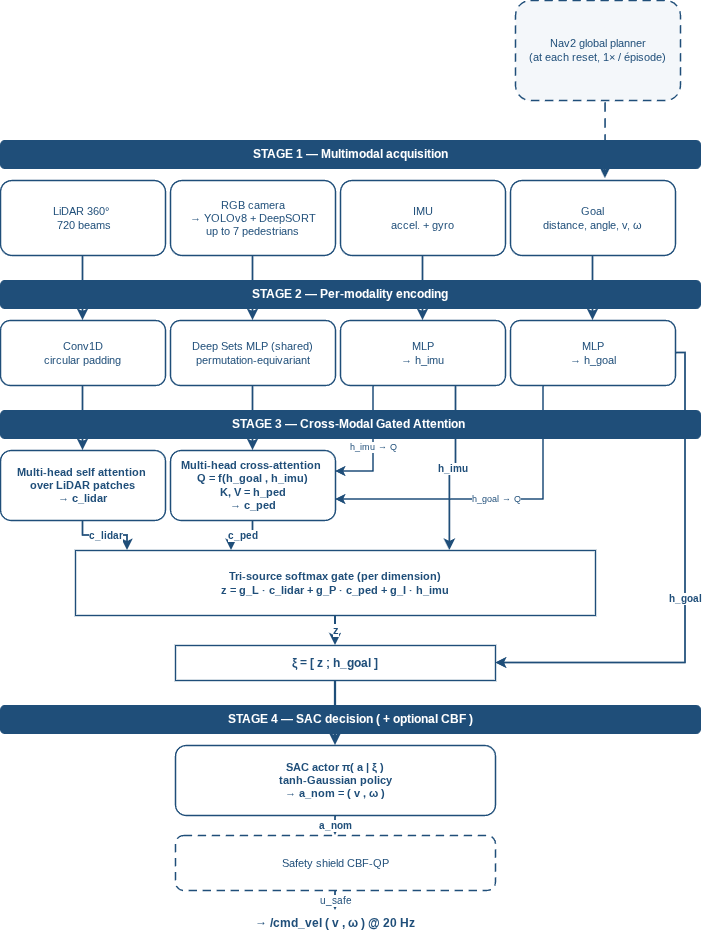

The diagram above was exported from draw.io. Its source (the exported page's mxGraphModel, read from the mxfile embedded in the PNG):
<mxGraphModel dx="744" dy="1439" grid="1" gridSize="10" guides="1" tooltips="1" connect="1" arrows="1" fold="1" page="1" pageScale="1" pageWidth="750" pageHeight="940" math="0" shadow="0">
  <root>
    <mxCell id="0" />
    <mxCell id="1" parent="0" />
    <mxCell id="lidar" parent="1" style="rounded=1;whiteSpace=wrap;html=1;fillColor=#FFFFFF;strokeColor=#1F4E79;strokeWidth=1.4;fontSize=11;fontColor=#1F4E79;" value="LiDAR 360°&amp;nbsp;&lt;div&gt;&amp;nbsp;720 beams&lt;/div&gt;" vertex="1">
      <mxGeometry height="75" width="165" x="25" y="130" as="geometry" />
    </mxCell>
    <mxCell id="cam" parent="1" style="rounded=1;whiteSpace=wrap;html=1;fillColor=#FFFFFF;strokeColor=#1F4E79;strokeWidth=1.4;fontSize=11;fontColor=#1F4E79;" value="RGB camera&lt;br&gt;→ YOLOv8 + DeepSORT&lt;br&gt;&lt;div&gt;up to 7 pedestrians&lt;/div&gt;" vertex="1">
      <mxGeometry height="75" width="165" x="195" y="130" as="geometry" />
    </mxCell>
    <mxCell id="imu" parent="1" style="rounded=1;whiteSpace=wrap;html=1;fillColor=#FFFFFF;strokeColor=#1F4E79;strokeWidth=1.4;fontSize=11;fontColor=#1F4E79;" value="IMU&#10;accel. + gyro" vertex="1">
      <mxGeometry height="75" width="165" x="365" y="130" as="geometry" />
    </mxCell>
    <mxCell id="goal" parent="1" style="rounded=1;whiteSpace=wrap;html=1;fillColor=#FFFFFF;strokeColor=#1F4E79;strokeWidth=1.4;fontSize=11;fontColor=#1F4E79;" value="Goal&#10;distance, angle, v, ω" vertex="1">
      <mxGeometry height="75" width="165" x="535" y="130" as="geometry" />
    </mxCell>
    <mxCell id="enc_l" parent="1" style="rounded=1;whiteSpace=wrap;html=1;fillColor=#FFFFFF;strokeColor=#1F4E79;strokeWidth=1.4;fontSize=11;fontColor=#1F4E79;" value="Conv1D&lt;br&gt;circular padding" vertex="1">
      <mxGeometry height="65" width="165" x="25" y="270" as="geometry" />
    </mxCell>
    <mxCell id="enc_p" parent="1" style="rounded=1;whiteSpace=wrap;html=1;fillColor=#FFFFFF;strokeColor=#1F4E79;strokeWidth=1.4;fontSize=11;fontColor=#1F4E79;" value="Deep Sets MLP (shared)&lt;br&gt;permutation-equivariant" vertex="1">
      <mxGeometry height="65" width="165" x="195" y="270" as="geometry" />
    </mxCell>
    <mxCell id="enc_i" parent="1" style="rounded=1;whiteSpace=wrap;html=1;fillColor=#FFFFFF;strokeColor=#1F4E79;strokeWidth=1.4;fontSize=11;fontColor=#1F4E79;" value="MLP&#10;→ h_imu" vertex="1">
      <mxGeometry height="65" width="165" x="365" y="270" as="geometry" />
    </mxCell>
    <mxCell id="enc_g" parent="1" style="rounded=1;whiteSpace=wrap;html=1;fillColor=#FFFFFF;strokeColor=#1F4E79;strokeWidth=1.4;fontSize=11;fontColor=#1F4E79;" value="MLP&#10;→ h_goal" vertex="1">
      <mxGeometry height="65" width="165" x="535" y="270" as="geometry" />
    </mxCell>
    <mxCell id="self_attn" parent="1" style="rounded=1;whiteSpace=wrap;html=1;fillColor=#FFFFFF;strokeColor=#1F4E79;strokeWidth=1.4;fontSize=11;fontStyle=1;fontColor=#1F4E79;" value="&lt;strong&gt;Multi-head self attention&lt;/strong&gt;&amp;nbsp;&lt;div&gt;over LiDAR patches&lt;br&gt;→ c_lidar&lt;/div&gt;" vertex="1">
      <mxGeometry height="70" width="165" x="25" y="400" as="geometry" />
    </mxCell>
    <mxCell id="cross_attn" parent="1" style="rounded=1;whiteSpace=wrap;html=1;fillColor=#FFFFFF;strokeColor=#1F4E79;strokeWidth=1.4;fontSize=11;fontStyle=1;fontColor=#1F4E79;" value="Multi-head cross-attention&amp;nbsp;&lt;br&gt;Q = f(h_goal , h_imu)&lt;br&gt;K, V = h_ped&lt;br&gt;→ c_ped" vertex="1">
      <mxGeometry height="70" width="165" x="195" y="400" as="geometry" />
    </mxCell>
    <mxCell id="gate" parent="1" style="rounded=2;whiteSpace=wrap;html=1;fillColor=#FFFFFF;strokeColor=#1F4E79;strokeWidth=1.4;fontSize=11;fontStyle=1;fontColor=#1F4E79;" value="Tri-source softmax gate (per dimension)&lt;div&gt;z  =  g_L · c_lidar  +  g_P · c_ped  +  g_I · h_imu&lt;/div&gt;" vertex="1">
      <mxGeometry height="65" width="520" x="100" y="500" as="geometry" />
    </mxCell>
    <mxCell id="xi" parent="1" style="rounded=0;whiteSpace=wrap;html=1;fillColor=#FFFFFF;strokeColor=#1F4E79;strokeWidth=1.4;fontSize=12;fontStyle=1;fontColor=#1F4E79;" value="ξ  =  [ z  ;  h_goal ]" vertex="1">
      <mxGeometry height="35" width="320" x="200" y="595" as="geometry" />
    </mxCell>
    <mxCell id="actor" parent="1" style="rounded=1;whiteSpace=wrap;html=1;fillColor=#FFFFFF;strokeColor=#1F4E79;strokeWidth=1.4;fontSize=11;fontStyle=1;fontColor=#1F4E79;" value="SAC actor  π( a | ξ )&lt;br&gt;tanh-Gaussian policy&lt;div&gt;→ a_nom = ( v , ω )&lt;/div&gt;" vertex="1">
      <mxGeometry height="70" width="320" x="200" y="695" as="geometry" />
    </mxCell>
    <mxCell id="cbf" parent="1" style="rounded=1;whiteSpace=wrap;html=1;fillColor=#FFFFFF;strokeColor=#1F4E79;strokeWidth=1.4;fontSize=11;dashed=1;dashPattern=6 4;fontColor=#1F4E79;" value="Safety shield CBF-QP" vertex="1">
      <mxGeometry height="55" width="320" x="200" y="785" as="geometry" />
    </mxCell>
    <mxCell id="cmdvel" parent="1" style="text;html=1;strokeColor=none;fillColor=none;align=center;verticalAlign=middle;whiteSpace=wrap;fontSize=12;fontStyle=1;fontColor=#1F4E79" value="→  /cmd_vel   ( v , ω )   @ 20 Hz" vertex="1">
      <mxGeometry height="25" width="320" x="200" y="860" as="geometry" />
    </mxCell>
    <mxCell id="e_l12" edge="1" parent="1" source="lidar" style="edgeStyle=orthogonalEdgeStyle;rounded=0;html=1;strokeColor=#1F4E79;strokeWidth=1.8;endArrow=classic;endFill=1;" target="enc_l">
      <mxGeometry relative="1" as="geometry" />
    </mxCell>
    <mxCell id="e_p12" edge="1" parent="1" source="cam" style="edgeStyle=orthogonalEdgeStyle;rounded=0;html=1;strokeColor=#1F4E79;strokeWidth=1.8;endArrow=classic;endFill=1;" target="enc_p">
      <mxGeometry relative="1" as="geometry" />
    </mxCell>
    <mxCell id="e_i12" edge="1" parent="1" source="imu" style="edgeStyle=orthogonalEdgeStyle;rounded=0;html=1;strokeColor=#1F4E79;strokeWidth=1.8;endArrow=classic;endFill=1;" target="enc_i">
      <mxGeometry relative="1" as="geometry" />
    </mxCell>
    <mxCell id="e_g12" edge="1" parent="1" source="goal" style="edgeStyle=orthogonalEdgeStyle;rounded=0;html=1;strokeColor=#1F4E79;strokeWidth=1.8;endArrow=classic;endFill=1;" target="enc_g">
      <mxGeometry relative="1" as="geometry" />
    </mxCell>
    <mxCell id="e_lat" edge="1" parent="1" source="enc_l" style="edgeStyle=orthogonalEdgeStyle;rounded=0;html=1;strokeColor=#1F4E79;strokeWidth=1.8;endArrow=classic;endFill=1;" target="self_attn">
      <mxGeometry relative="1" as="geometry" />
    </mxCell>
    <mxCell id="e_pat" edge="1" parent="1" source="enc_p" style="edgeStyle=orthogonalEdgeStyle;rounded=0;html=1;strokeColor=#1F4E79;strokeWidth=1.8;endArrow=classic;endFill=1;" target="cross_attn">
      <mxGeometry relative="1" as="geometry" />
    </mxCell>
    <mxCell id="e_iq" edge="1" parent="1" source="enc_i" style="edgeStyle=orthogonalEdgeStyle;rounded=0;html=1;strokeColor=#1F4E79;strokeWidth=1.5;endArrow=classic;endFill=1;fontSize=9;fontColor=#1F4E79;labelBackgroundColor=#FFFFFF;exitX=0.2;exitY=1;exitDx=0;exitDy=0;entryX=1;entryY=0.3;entryDx=0;entryDy=0;" target="cross_attn" value="h_imu → Q">
      <mxGeometry relative="1" as="geometry" />
    </mxCell>
    <mxCell id="e_gq" edge="1" parent="1" source="enc_g" style="edgeStyle=orthogonalEdgeStyle;rounded=0;html=1;strokeColor=#1F4E79;strokeWidth=1.5;endArrow=classic;endFill=1;fontSize=9;fontColor=#1F4E79;labelBackgroundColor=#FFFFFF;exitX=0.2;exitY=1;exitDx=0;exitDy=0;entryX=1;entryY=0.7;entryDx=0;entryDy=0;" target="cross_attn" value="h_goal → Q">
      <mxGeometry relative="1" as="geometry" />
    </mxCell>
    <mxCell id="e_slg" edge="1" parent="1" source="self_attn" style="edgeStyle=orthogonalEdgeStyle;rounded=0;html=1;strokeColor=#1F4E79;strokeWidth=1.8;endArrow=classic;endFill=1;fontSize=10;fontStyle=1;fontColor=#1F4E79;labelBackgroundColor=#FFFFFF;exitX=0.5;exitY=1;exitDx=0;exitDy=0;entryX=0.1;entryY=0;entryDx=0;entryDy=0;" target="gate" value="c_lidar">
      <mxGeometry relative="1" as="geometry" />
    </mxCell>
    <mxCell id="e_cpg" edge="1" parent="1" source="cross_attn" style="edgeStyle=orthogonalEdgeStyle;rounded=0;html=1;strokeColor=#1F4E79;strokeWidth=1.8;endArrow=classic;endFill=1;fontSize=10;fontStyle=1;fontColor=#1F4E79;labelBackgroundColor=#FFFFFF;exitX=0.5;exitY=1;exitDx=0;exitDy=0;entryX=0.3;entryY=0;entryDx=0;entryDy=0;" target="gate" value="c_ped">
      <mxGeometry relative="1" as="geometry" />
    </mxCell>
    <mxCell id="e_hig" edge="1" parent="1" source="enc_i" style="edgeStyle=orthogonalEdgeStyle;rounded=0;html=1;strokeColor=#1F4E79;strokeWidth=1.8;endArrow=classic;endFill=1;fontSize=10;fontStyle=1;fontColor=#1F4E79;labelBackgroundColor=#FFFFFF;exitX=0.7;exitY=1;exitDx=0;exitDy=0;entryX=0.72;entryY=0;entryDx=0;entryDy=0;" target="gate" value="h_imu">
      <mxGeometry relative="1" as="geometry" />
    </mxCell>
    <mxCell id="e_hgxi" edge="1" parent="1" source="enc_g" style="edgeStyle=orthogonalEdgeStyle;rounded=0;html=1;strokeColor=#1F4E79;strokeWidth=1.8;endArrow=classic;endFill=1;fontSize=10;fontStyle=1;fontColor=#1F4E79;labelBackgroundColor=#FFFFFF;exitX=1;exitY=0.5;exitDx=0;exitDy=0;entryX=1;entryY=0.5;entryDx=0;entryDy=0;" target="xi" value="h_goal">
      <mxGeometry relative="1" as="geometry" />
    </mxCell>
    <mxCell id="e_gxi" edge="1" parent="1" source="gate" style="edgeStyle=orthogonalEdgeStyle;rounded=0;html=1;strokeColor=#1F4E79;strokeWidth=2;endArrow=classic;endFill=1;fontSize=11;fontStyle=1;fontColor=#1F4E79;labelBackgroundColor=#FFFFFF;" target="xi" value="z">
      <mxGeometry relative="1" as="geometry" />
    </mxCell>
    <mxCell id="e_xia" edge="1" parent="1" source="xi" style="edgeStyle=orthogonalEdgeStyle;rounded=0;html=1;strokeColor=#1F4E79;strokeWidth=2.2;endArrow=classic;endFill=1;fontSize=13;fontStyle=1;fontColor=#1F4E79;labelBackgroundColor=#FFFFFF;" target="actor" value="ξ">
      <mxGeometry relative="1" as="geometry" />
    </mxCell>
    <mxCell id="e_acbf" edge="1" parent="1" source="actor" style="edgeStyle=orthogonalEdgeStyle;rounded=0;html=1;strokeColor=#1F4E79;strokeWidth=1.8;endArrow=classic;endFill=1;fontSize=10;fontStyle=1;fontColor=#1F4E79;labelBackgroundColor=#FFFFFF;dashed=1;dashPattern=6 4;" target="cbf" value="a_nom">
      <mxGeometry relative="1" as="geometry" />
    </mxCell>
    <mxCell id="e_cbfcmd" edge="1" parent="1" source="cbf" style="edgeStyle=orthogonalEdgeStyle;rounded=0;html=1;strokeColor=#1F4E79;strokeWidth=1.8;endArrow=classic;endFill=1;fontSize=10;fontColor=#1F4E79;labelBackgroundColor=#FFFFFF;dashed=1;dashPattern=6 4;" target="cmdvel" value="u_safe">
      <mxGeometry relative="1" as="geometry" />
    </mxCell>
    <mxCell id="s1b" parent="1" style="rounded=1;whiteSpace=wrap;html=1;fillColor=#1F4E79;strokeColor=#1F4E79;fontSize=12;fontStyle=1;fontColor=#FFFFFF;verticalAlign=middle;" value="STAGE 1 — Multimodal acquisition" vertex="1">
      <mxGeometry height="28" width="700" x="25" y="90" as="geometry" />
    </mxCell>
    <mxCell id="s2b" parent="1" style="rounded=1;whiteSpace=wrap;html=1;fillColor=#1F4E79;strokeColor=#1F4E79;fontSize=12;fontStyle=1;fontColor=#FFFFFF;verticalAlign=middle;" value="STAGE 2 — Per-modality encoding" vertex="1">
      <mxGeometry height="28" width="700" x="25" y="230" as="geometry" />
    </mxCell>
    <mxCell id="s3b" parent="1" style="rounded=1;whiteSpace=wrap;html=1;fillColor=#1F4E79;strokeColor=#1F4E79;fontSize=12;fontStyle=1;fontColor=#FFFFFF;verticalAlign=middle;" value="STAGE 3 — Cross-Modal Gated Attention&amp;nbsp;" vertex="1">
      <mxGeometry height="28" width="700" x="25" y="360" as="geometry" />
    </mxCell>
    <mxCell id="s4b" parent="1" style="rounded=1;whiteSpace=wrap;html=1;fillColor=#1F4E79;strokeColor=#1F4E79;fontSize=12;fontStyle=1;fontColor=#FFFFFF;verticalAlign=middle;" value="&lt;strong&gt;STAGE 4 — SAC decision   ( + optional CBF )&lt;/strong&gt;" vertex="1">
      <mxGeometry height="28" width="700" x="25" y="655" as="geometry" />
    </mxCell>
    <mxCell id="HDWycpToIF7whnoWbdU_-3" parent="1" style="rounded=1;whiteSpace=wrap;html=1;fillColor=#F4F7FA;strokeColor=#1F4E79;strokeWidth=1.4;fontSize=11;dashed=1;dashPattern=6 4;fontColor=#1F4E79;" value="Nav2 global planner&lt;br&gt;(at each reset, 1× / épisode)" vertex="1">
      <mxGeometry height="100" width="165" x="540" y="-50" as="geometry" />
    </mxCell>
    <mxCell id="HDWycpToIF7whnoWbdU_-4" edge="1" parent="1" source="HDWycpToIF7whnoWbdU_-3" style="edgeStyle=orthogonalEdgeStyle;rounded=0;html=1;strokeColor=#1F4E79;strokeWidth=1.6;endArrow=classic;endFill=1;dashed=1;dashPattern=6 4;fontSize=10;fontStyle=1;fontColor=#1F4E79;labelBackgroundColor=#FFFFFF;exitX=0.546;exitY=1.022;exitDx=0;exitDy=0;exitPerimeter=0;entryX=0.575;entryY=-0.026;entryDx=0;entryDy=0;entryPerimeter=0;" target="goal" value="">
      <mxGeometry relative="1" as="geometry">
        <mxPoint x="640" y="60" as="sourcePoint" />
        <mxPoint x="640" y="130" as="targetPoint" />
      </mxGeometry>
    </mxCell>
  </root>
</mxGraphModel>